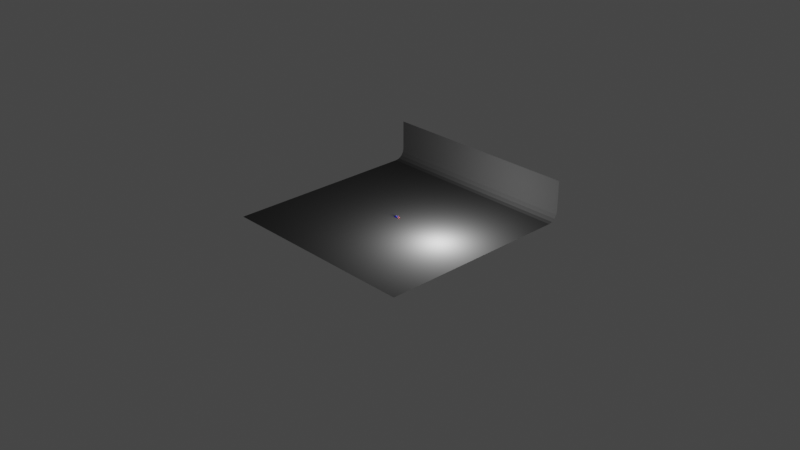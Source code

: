 # Source: Geometry_node_learning.blend  (saved by Blender 4.3.34; exported with 4.5.12 LTS)
import bpy
from mathutils import Matrix  # noqa: F401  (used for matrix-valued properties, if any)

bpy.ops.wm.read_factory_settings(use_empty=True)
scene = bpy.context.scene
scene.name = 'Scene'

# ---- collections
col_collection = bpy.data.collections.new('Collection'); scene.collection.children.link(col_collection)

# ---- materials (node trees are filled in below, after node groups)
mat_material_001 = bpy.data.materials.new('Material.001')
mat_sugar_cristal = bpy.data.materials.new('sugar cristal')
mat_material = bpy.data.materials.new('Material')
mat_material_002 = bpy.data.materials.new('Material.002')

# ---- node groups
ng_geometry_nodes = bpy.data.node_groups.new('Geometry Nodes', 'GeometryNodeTree')
_s = ng_geometry_nodes.interface.new_socket(name='Geometry', in_out='OUTPUT', socket_type='NodeSocketGeometry')
_s = ng_geometry_nodes.interface.new_socket(name='Geometry', in_out='INPUT', socket_type='NodeSocketGeometry')
_s = ng_geometry_nodes.interface.new_socket(name='Density', in_out='INPUT', socket_type='NodeSocketFloat')
_s.default_value = 50.0
_s.min_value = 0.0
_s = ng_geometry_nodes.interface.new_socket(name='Min', in_out='INPUT', socket_type='NodeSocketFloat')
_s.default_value = 0.11
_s = ng_geometry_nodes.interface.new_socket(name='Max', in_out='INPUT', socket_type='NodeSocketFloat')
_s.default_value = 0.31
ng_geometry_nodes.is_modifier = True
# nodes of 'Geometry Nodes' reference scene objects; filled in after objects exist

# ---- material node trees
mat_material_001.use_nodes = True; mat_material_001.node_tree.nodes.clear()
_N = mat_material_001.node_tree.nodes; _L = mat_material_001.node_tree.links
n0 = _N.new('ShaderNodeOutputMaterial'); n0.name = 'Material Output'; n0.location = (300, 300)
n1 = _N.new('ShaderNodeMixShader'); n1.name = 'Mix Shader'; n1.location = (-22, 367)
n2 = _N.new('ShaderNodeLightPath'); n2.name = 'Light Path'; n2.location = (-319, 685)
n3 = _N.new('ShaderNodeMixShader'); n3.name = 'Mix Shader.001'; n3.location = (-570, 351)
n4 = _N.new('ShaderNodeFresnel'); n4.name = 'Fresnel'; n4.location = (-900, 508)
n4.inputs[0].default_value = 1.3
n5 = _N.new('ShaderNodeBsdfRefraction'); n5.name = 'Refraction BSDF'; n5.location = (-901, 393)
n5.inputs[1].default_value = 0.8
n5.inputs[2].default_value = 1.33
n6 = _N.new('ShaderNodeBsdfAnisotropic'); n6.name = 'Glossy BSDF'; n6.location = (-898, 206)
n6.distribution = 'GGX'
n6.inputs[1].default_value = 0.8086
n7 = _N.new('ShaderNodeBump'); n7.name = 'Bump'; n7.location = (-1176, 372)
n7.inputs[2].default_value = 1.0
n8 = _N.new('ShaderNodeTexNoise'); n8.name = 'Noise Texture'; n8.location = (-1466, 382)
n8.inputs[2].default_value = 5000.0
n8.inputs[4].default_value = 0.3
n8.inputs[8].default_value = 0.2
n9 = _N.new('ShaderNodeTexCoord'); n9.name = 'Texture Coordinate'; n9.location = (-1793, 390)
n10 = _N.new('ShaderNodeVolumeAbsorption'); n10.name = 'Volume Absorption'; n10.location = (20, -5)
n10.inputs[1].default_value = 354.0
n11 = _N.new('ShaderNodeValToRGB'); n11.name = 'Color Ramp'; n11.location = (-449, 10)
n11.color_ramp.interpolation = 'CONSTANT'
while len(n11.color_ramp.elements) > 1: n11.color_ramp.elements.remove(n11.color_ramp.elements[-1])
n11.color_ramp.elements[0].position = 0.0; n11.color_ramp.elements[0].color = (1.0, 0.02797, 0.09449, 1.0)
_e = n11.color_ramp.elements.new(0.5559); _e.color = (1.0, 0.05563, 0.6683, 1.0)
_e = n11.color_ramp.elements.new(0.6842); _e.color = (1.0, 0.7818, 0.3055, 1.0)
_e = n11.color_ramp.elements.new(0.8852); _e.color = (0.4148, 0.007841, 1.0, 1.0)
n12 = _N.new('ShaderNodeObjectInfo'); n12.name = 'Object Info'; n12.location = (-680, 1)
n13 = _N.new('ShaderNodeBsdfTransparent'); n13.name = 'Transparent BSDF'; n13.location = (-310, 242)
n13.inputs[0].default_value = (0.8, 0.8, 0.8, 1.0)
_L.new(n1.outputs[0], n0.inputs[0])
_L.new(n2.outputs[1], n1.inputs[0])
_L.new(n3.outputs[0], n1.inputs[1])
_L.new(n4.outputs[0], n3.inputs[0])
_L.new(n5.outputs[0], n3.inputs[1])
_L.new(n6.outputs[0], n3.inputs[2])
_L.new(n7.outputs[0], n5.inputs[3])
_L.new(n7.outputs[0], n6.inputs[4])
_L.new(n8.outputs[0], n7.inputs[3])
_L.new(n9.outputs[3], n8.inputs[0])
_L.new(n10.outputs[0], n0.inputs[1])
_L.new(n11.outputs[0], n10.inputs[0])
_L.new(n12.outputs[5], n11.inputs[0])
_L.new(n13.outputs[0], n1.inputs[2])
n0.is_active_output = True
mat_sugar_cristal.use_nodes = True; mat_sugar_cristal.node_tree.nodes.clear()
_N = mat_sugar_cristal.node_tree.nodes; _L = mat_sugar_cristal.node_tree.links
n0 = _N.new('ShaderNodeBsdfPrincipled'); n0.name = 'Principled BSDF'; n0.location = (-605, 219)
n0.distribution = 'GGX'
n0.subsurface_method = 'RANDOM_WALK_SKIN'
n0.inputs[2].default_value = 0.25
n0.inputs[3].default_value = 1.45
n0.inputs[18].default_value = 1.0
n0.inputs[27].default_value = (0.0, 0.0, 0.0, 1.0)
n0.inputs[28].default_value = 1.0
n1 = _N.new('ShaderNodeOutputMaterial'); n1.name = 'Material Output'; n1.location = (300, 300)
n2 = _N.new('ShaderNodeMixShader'); n2.name = 'Mix Shader'; n2.location = (-111, 311)
n3 = _N.new('ShaderNodeLightPath'); n3.name = 'Light Path'; n3.location = (-855, 335)
n4 = _N.new('ShaderNodeBsdfTransparent'); n4.name = 'Transparent BSDF'; n4.location = (-320, 168)
n4.inputs[0].default_value = (0.8, 0.8, 0.8, 1.0)
_L.new(n2.outputs[0], n1.inputs[0])
_L.new(n0.outputs[0], n2.inputs[1])
_L.new(n3.outputs[1], n2.inputs[0])
_L.new(n4.outputs[0], n2.inputs[2])
n1.is_active_output = True
mat_material.use_nodes = True; mat_material.node_tree.nodes.clear()
_N = mat_material.node_tree.nodes; _L = mat_material.node_tree.links
n0 = _N.new('ShaderNodeBsdfPrincipled'); n0.name = 'Principled BSDF'; n0.location = (10, 300)
n0.distribution = 'GGX'
n0.subsurface_method = 'RANDOM_WALK_SKIN'
n0.inputs[0].default_value = (0.069, 0.069, 0.069, 1.0)
n0.inputs[2].default_value = 1.0
n0.inputs[3].default_value = 1.45
n0.inputs[27].default_value = (0.0, 0.0, 0.0, 1.0)
n0.inputs[28].default_value = 1.0
n1 = _N.new('ShaderNodeOutputMaterial'); n1.name = 'Material Output'; n1.location = (300, 300)
_L.new(n0.outputs[0], n1.inputs[0])
n1.is_active_output = True
mat_material_002.use_nodes = True; mat_material_002.node_tree.nodes.clear()
_N = mat_material_002.node_tree.nodes; _L = mat_material_002.node_tree.links
n0 = _N.new('ShaderNodeOutputMaterial'); n0.name = 'Material Output'; n0.location = (300, 300)
n1 = _N.new('ShaderNodeMixShader'); n1.name = 'Mix Shader'; n1.location = (-22, 367)
n2 = _N.new('ShaderNodeLightPath'); n2.name = 'Light Path'; n2.location = (-319, 685)
n3 = _N.new('ShaderNodeMixShader'); n3.name = 'Mix Shader.001'; n3.location = (-570, 351)
n4 = _N.new('ShaderNodeFresnel'); n4.name = 'Fresnel'; n4.location = (-900, 508)
n4.inputs[0].default_value = 1.3
n5 = _N.new('ShaderNodeBsdfRefraction'); n5.name = 'Refraction BSDF'; n5.location = (-901, 393)
n5.inputs[1].default_value = 0.8
n5.inputs[2].default_value = 1.33
n6 = _N.new('ShaderNodeBsdfAnisotropic'); n6.name = 'Glossy BSDF'; n6.location = (-898, 206)
n6.distribution = 'GGX'
n6.inputs[1].default_value = 0.8086
n7 = _N.new('ShaderNodeBump'); n7.name = 'Bump'; n7.location = (-1176, 372)
n7.inputs[2].default_value = 1.0
n8 = _N.new('ShaderNodeTexNoise'); n8.name = 'Noise Texture'; n8.location = (-1466, 382)
n8.inputs[2].default_value = 5000.0
n8.inputs[4].default_value = 0.3
n8.inputs[8].default_value = 0.2
n9 = _N.new('ShaderNodeTexCoord'); n9.name = 'Texture Coordinate'; n9.location = (-1793, 390)
n10 = _N.new('ShaderNodeVolumeAbsorption'); n10.name = 'Volume Absorption'; n10.location = (20, -5)
n10.inputs[1].default_value = 354.0
n11 = _N.new('ShaderNodeValToRGB'); n11.name = 'Color Ramp'; n11.location = (-449, 10)
n11.color_ramp.interpolation = 'CONSTANT'
while len(n11.color_ramp.elements) > 1: n11.color_ramp.elements.remove(n11.color_ramp.elements[-1])
n11.color_ramp.elements[0].position = 0.0; n11.color_ramp.elements[0].color = (0.002991, 0.007619, 1.0, 1.0)
_e = n11.color_ramp.elements.new(0.5559); _e.color = (1.0, 0.05563, 0.6683, 1.0)
_e = n11.color_ramp.elements.new(0.6842); _e.color = (1.0, 0.7818, 0.3055, 1.0)
_e = n11.color_ramp.elements.new(0.8852); _e.color = (0.4148, 0.007841, 1.0, 1.0)
n12 = _N.new('ShaderNodeObjectInfo'); n12.name = 'Object Info'; n12.location = (-680, 1)
n13 = _N.new('ShaderNodeBsdfTransparent'); n13.name = 'Transparent BSDF'; n13.location = (-310, 242)
n13.inputs[0].default_value = (0.8, 0.8, 0.8, 1.0)
_L.new(n1.outputs[0], n0.inputs[0])
_L.new(n2.outputs[1], n1.inputs[0])
_L.new(n3.outputs[0], n1.inputs[1])
_L.new(n4.outputs[0], n3.inputs[0])
_L.new(n5.outputs[0], n3.inputs[1])
_L.new(n6.outputs[0], n3.inputs[2])
_L.new(n7.outputs[0], n5.inputs[3])
_L.new(n7.outputs[0], n6.inputs[4])
_L.new(n8.outputs[0], n7.inputs[3])
_L.new(n9.outputs[3], n8.inputs[0])
_L.new(n10.outputs[0], n0.inputs[1])
_L.new(n11.outputs[0], n10.inputs[0])
_L.new(n12.outputs[5], n11.inputs[0])
_L.new(n13.outputs[0], n1.inputs[2])
n0.is_active_output = True

# ---- world
world_world = bpy.data.worlds.new('World'); scene.world = world_world
world_world.use_nodes = True; world_world.node_tree.nodes.clear()
_N = world_world.node_tree.nodes; _L = world_world.node_tree.links
n0 = _N.new('ShaderNodeOutputWorld'); n0.name = 'World Output'; n0.location = (300, 300)
n1 = _N.new('ShaderNodeBackground'); n1.name = 'Background'; n1.location = (10, 300)
n1.inputs[0].default_value = (0.05088, 0.05088, 0.05088, 1.0)
_L.new(n1.outputs[0], n0.inputs[0])
n0.is_active_output = True
world_world.color = (0.05088, 0.05088, 0.05088)
world_world.sun_shadow_jitter_overblur = 0.0

# ---- cameras
cam_camera = bpy.data.cameras.new('Camera')
cam_camera.clip_end = 100.0
cam_camera.ortho_scale = 7.314

# ---- lights
light_point = bpy.data.lights.new('Point', 'POINT')
light_point.energy = 60.0
light_point.shadow_soft_size = 0.21

# ---- meshes
me_cube = bpy.data.meshes.new('Cube')
me_cube.from_pydata([(0.01, 0.01, 0.01), (0.01, 0.01, -0.01), (0.01, -0.01, 0.01), (0.01, -0.01, -0.01), (-0.01, 0.01, 0.01), (-0.01, 0.01, -0.01), (-0.01, -0.01, 0.01), (-0.01, -0.01, -0.01), (0.01, 0.01, -0.007851), (-0.01, -0.01, -0.007851), (0.01, -0.01, -0.007851), (-0.01, 0.01, -0.007851)], [], [(0, 4, 6, 2), (10, 2, 6, 9), (9, 6, 4, 11), (5, 1, 3, 7), (8, 0, 2, 10), (11, 4, 0, 8), (5, 11, 8, 1), (1, 8, 10, 3), (7, 9, 11, 5), (3, 10, 9, 7)])
_uv = me_cube.uv_layers.new(name='UVMap')
_uv.uv.foreach_set('vector', [0.625, 0.5, 0.875, 0.5, 0.875, 0.75, 0.625, 0.75, 0.4019, 0.75, 0.625, 0.75, 0.625, 1.0, 0.4019, 1.0, 0.4019, 0.0, 0.625, 0.0, 0.625, 0.25, 0.4019, 0.25, 0.125, 0.5, 0.375, 0.5, 0.375, 0.75, 0.125, 0.75, 0.4019, 0.5, 0.625, 0.5, 0.625, 0.75, 0.4019, 0.75, 0.4019, 0.25, 0.625, 0.25, 0.625, 0.5, 0.4019, 0.5, 0.375, 0.25, 0.4019, 0.25, 0.4019, 0.5, 0.375, 0.5, 0.375, 0.5, 0.4019, 0.5, 0.4019, 0.75, 0.375, 0.75, 0.375, 0.0, 0.4019, 0.0, 0.4019, 0.25, 0.375, 0.25, 0.375, 0.75, 0.4019, 0.75, 0.4019, 1.0, 0.375, 1.0])
me_cube.materials.append(mat_material_001)
me_cube.use_mirror_vertex_groups = False
me_cube.update()
me_cube_001 = bpy.data.meshes.new('Cube.001')
me_cube_001.from_pydata([(-0.001, -0.001, -0.001), (-0.001, -0.001, 0.001), (-0.001, 0.001, -0.001), (-0.001, 0.001, 0.001), (0.001, -0.001, -0.001), (0.001, -0.001, 0.001), (0.001, 0.001, -0.001), (0.001, 0.001, 0.001)], [], [(0, 1, 3, 2), (2, 3, 7, 6), (6, 7, 5, 4), (4, 5, 1, 0), (2, 6, 4, 0), (7, 3, 1, 5)])
_uv = me_cube_001.uv_layers.new(name='UVMap')
_uv.uv.foreach_set('vector', [0.375, 0.0, 0.625, 0.0, 0.625, 0.25, 0.375, 0.25, 0.375, 0.25, 0.625, 0.25, 0.625, 0.5, 0.375, 0.5, 0.375, 0.5, 0.625, 0.5, 0.625, 0.75, 0.375, 0.75, 0.375, 0.75, 0.625, 0.75, 0.625, 1.0, 0.375, 1.0, 0.125, 0.5, 0.375, 0.5, 0.375, 0.75, 0.125, 0.75, 0.625, 0.5, 0.875, 0.5, 0.875, 0.75, 0.625, 0.75])
me_cube_001.materials.append(mat_sugar_cristal)
me_cube_001.update()
me_plane_001 = bpy.data.meshes.new('Plane.001')
me_plane_001.from_pydata([(-1.0, -1.0, 0.0), (1.0, -1.0, 0.0), (-1.0, 1.0, 0.0), (1.0, 1.0, 0.0), (-1.0, 1.0, 0.3905), (1.0, 1.0, 0.3905)], [], [(0, 1, 3, 2), (2, 3, 5, 4)])
_uv = me_plane_001.uv_layers.new(name='UVMap')
_uv.uv.foreach_set('vector', [0.0, 0.0, 1.0, 0.0, 1.0, 1.0, 0.0, 1.0, 0.0, 1.0, 1.0, 1.0, 1.0, 1.0, 0.0, 1.0])
me_plane_001.materials.append(mat_material)
me_plane_001.update()
me_cube_002 = bpy.data.meshes.new('Cube.002')
me_cube_002.from_pydata([(0.003247, 0.0009867, 0.008166), (0.01, 0.01, -0.01), (0.003015, -0.005652, 0.007946), (0.01, -0.01, -0.01), (-0.003387, 0.001208, 0.008503), (-0.01, 0.01, -0.01), (-0.003619, -0.005431, 0.008284), (-0.01, -0.01, -0.01), (0.01, 0.01, -0.007851), (-0.01, -0.01, -0.007851), (0.01, -0.01, -0.007851), (-0.01, 0.01, -0.007851), (-0.01408, -0.01307, 0.007985), (0.01397, 0.01315, 0.007502), (0.01302, -0.01397, 0.006605), (-0.01313, 0.01405, 0.008882), (0.009688, -0.01036, 0.00916), (-0.01027, -0.009695, 0.01018), (0.01039, 0.009617, 0.00982), (-0.009576, 0.01028, 0.01084)], [], [(0, 4, 6, 2), (14, 16, 17, 12), (12, 17, 19, 15), (5, 1, 3, 7), (13, 18, 16, 14), (15, 19, 18, 13), (5, 11, 8, 1), (1, 8, 10, 3), (7, 9, 11, 5), (3, 10, 9, 7), (11, 15, 13, 8), (8, 13, 14, 10), (9, 12, 15, 11), (10, 14, 12, 9), (2, 6, 17, 16), (0, 2, 16, 18), (6, 4, 19, 17), (4, 0, 18, 19)])
_uv = me_cube_002.uv_layers.new(name='UVMap')
_uv.uv.foreach_set('vector', [0.7085, 0.5835, 0.7915, 0.5835, 0.7915, 0.6665, 0.7085, 0.6665, 0.5968, 0.75, 0.625, 0.75, 0.625, 1.0, 0.5968, 1.0, 0.5968, 0.0, 0.625, 0.0, 0.625, 0.25, 0.5968, 0.25, 0.125, 0.5, 0.375, 0.5, 0.375, 0.75, 0.125, 0.75, 0.5968, 0.5, 0.625, 0.5, 0.625, 0.75, 0.5968, 0.75, 0.5968, 0.25, 0.625, 0.25, 0.625, 0.5, 0.5968, 0.5, 0.375, 0.25, 0.4019, 0.25, 0.4019, 0.5, 0.375, 0.5, 0.375, 0.5, 0.4019, 0.5, 0.4019, 0.75, 0.375, 0.75, 0.375, 0.0, 0.4019, 0.0, 0.4019, 0.25, 0.375, 0.25, 0.375, 0.75, 0.4019, 0.75, 0.4019, 1.0, 0.375, 1.0, 0.4019, 0.25, 0.5968, 0.25, 0.5968, 0.5, 0.4019, 0.5, 0.4019, 0.5, 0.5968, 0.5, 0.5968, 0.75, 0.4019, 0.75, 0.4019, 0.0, 0.5968, 0.0, 0.5968, 0.25, 0.4019, 0.25, 0.4019, 0.75, 0.5968, 0.75, 0.5968, 1.0, 0.4019, 1.0, 0.7085, 0.6665, 0.7915, 0.6665, 0.875, 0.75, 0.625, 0.75, 0.7085, 0.5835, 0.7085, 0.6665, 0.625, 0.75, 0.625, 0.5, 0.7915, 0.6665, 0.7915, 0.5835, 0.875, 0.5, 0.875, 0.75, 0.7915, 0.5835, 0.7085, 0.5835, 0.625, 0.5, 0.875, 0.5])
me_cube_002.materials.append(mat_material_002)
me_cube_002.use_mirror_vertex_groups = False
me_cube_002.update()

# ---- objects
ob_cube = bpy.data.objects.new('Cube', me_cube)
ob_camera = bpy.data.objects.new('Camera', cam_camera)
ob_cube_001 = bpy.data.objects.new('Cube.001', me_cube_001)
ob_point = bpy.data.objects.new('Point', light_point)
ob_plane = bpy.data.objects.new('Plane', me_plane_001)
ob_cube_002 = bpy.data.objects.new('Cube.002', me_cube_002)
_N = ng_geometry_nodes.nodes; _L = ng_geometry_nodes.links
n0 = _N.new('NodeGroupInput'); n0.name = 'Group Input'; n0.location = (-1115, 19)
n1 = _N.new('NodeGroupOutput'); n1.name = 'Group Output'; n1.location = (584, -2)
n2 = _N.new('GeometryNodeDistributePointsOnFaces'); n2.name = 'Distribute Points on Faces'; n2.location = (-711, -21)
n2.distribute_method = 'POISSON'
n2.inputs[2].default_value = 0.0001
n3 = _N.new('GeometryNodeJoinGeometry'); n3.name = 'Join Geometry'; n3.location = (217, 43)
n4 = _N.new('GeometryNodeInstanceOnPoints'); n4.name = 'Instance on Points'; n4.location = (25, -71)
n5 = _N.new('GeometryNodeObjectInfo'); n5.name = 'Object Info'; n5.location = (-554, -123)
n5.inputs[0].default_value = ob_cube_001
n6 = _N.new('FunctionNodeRandomValue'); n6.name = 'Random Value'; n6.location = (-554, -345)
n6.data_type = 'FLOAT_VECTOR'
n6.inputs[1].default_value = (6.283, 6.283, 6.283)
n7 = _N.new('FunctionNodeRandomValue'); n7.name = 'Random Value.001'; n7.location = (-320, -364)
n7.inputs[1].default_value = (6.283, 6.283, 6.283)
n8 = _N.new('ShaderNodeMath'); n8.name = 'Math'; n8.location = (-923, -195)
n8.operation = 'MULTIPLY'
n8.inputs[1].default_value = 1e+04
_L.new(n3.outputs[0], n1.inputs[0])
_L.new(n0.outputs[0], n2.inputs[0])
_L.new(n4.outputs[0], n3.inputs[0])
_L.new(n0.outputs[0], n3.inputs[0])
_L.new(n2.outputs[0], n4.inputs[0])
_L.new(n5.outputs[4], n4.inputs[2])
_L.new(n6.outputs[0], n4.inputs[5])
_L.new(n7.outputs[1], n4.inputs[6])
_L.new(n8.outputs[0], n2.inputs[4])
_L.new(n0.outputs[2], n7.inputs[2])
_L.new(n0.outputs[3], n7.inputs[3])
_L.new(n0.outputs[1], n8.inputs[0])
_L.new(n8.outputs[0], n2.inputs[3])
n1.is_active_output = True

# ---- transforms, parenting, visibility, modifiers, constraints
ob_cube.location = (0.0, 0.0, 0.009064)
ob_cube.lock_rotations_4d = False
ob_cube.empty_display_type = 'ARROWS'
ob_cube.lineart.crease_threshold = 0.0
_m = ob_cube.modifiers.new('Subdivision', 'SUBSURF')
_m.levels = 4
_m.render_levels = 4
_m = ob_cube.modifiers.new('Displace', 'DISPLACE')
_m.strength = 0.002
_m.texture_coords_object = ob_cube_001
_m = ob_cube.modifiers.new('GeometryNodes', 'NODES')
_m.node_group = ng_geometry_nodes
_gi = [s.identifier for s in ng_geometry_nodes.interface.items_tree if s.item_type == 'SOCKET' and s.in_out == 'INPUT']
_m[_gi[1]] = 100.6  # Density
ob_camera.location = (7.359, -6.926, 4.958)
ob_camera.rotation_euler = (1.109, 0.0, 0.8149)
ob_camera.lock_rotations_4d = False
ob_camera.empty_display_type = 'ARROWS'
ob_camera.color = (0.0, 0.0, 0.0, 0.0)
ob_camera.display_type = 'WIRE'
ob_camera.lineart.crease_threshold = 0.0
ob_cube_001.location = (0.0, 0.0209, 0.0)
_m = ob_cube_001.modifiers.new('Bevel', 'BEVEL')
_m.width = 0.0001
_m.width_pct = 0.0001
ob_point.location = (0.647, -0.0772, 0.1916)
ob_point.scale = (-1.0, 1.0, 1.0)
ob_plane.location = (0.0, 0.0, 0.0)
ob_plane.scale = (1.122, 1.122, 1.122)
_m = ob_plane.modifiers.new('Bevel', 'BEVEL')
_m.segments = 4
ob_cube_002.location = (-0.02985, 0.0, 0.009064)
ob_cube_002.lock_rotations_4d = False
ob_cube_002.empty_display_type = 'ARROWS'
ob_cube_002.lineart.crease_threshold = 0.0
_m = ob_cube_002.modifiers.new('Subdivision', 'SUBSURF')
_m.levels = 4
_m.render_levels = 4
_m = ob_cube_002.modifiers.new('Displace', 'DISPLACE')
_m.strength = 0.002
_m.texture_coords_object = ob_cube_001
_m = ob_cube_002.modifiers.new('GeometryNodes', 'NODES')
_m.node_group = ng_geometry_nodes
_gi = [s.identifier for s in ng_geometry_nodes.interface.items_tree if s.item_type == 'SOCKET' and s.in_out == 'INPUT']
_m[_gi[1]] = 100.6  # Density

# ---- collection membership
col_collection.objects.link(ob_cube)
col_collection.objects.link(ob_camera)
col_collection.objects.link(ob_cube_001)
col_collection.objects.link(ob_point)
col_collection.objects.link(ob_plane)
col_collection.objects.link(ob_cube_002)

# ---- scene / render settings (as saved in the file)
scene.camera = ob_camera
scene.frame_start = 1; scene.frame_end = 250; scene.frame_set(0)
scene.render.engine = 'CYCLES'
scene.view_settings.look = 'Very High Contrast'
scene.view_settings.view_transform = 'Filmic'
bpy.context.view_layer.update()
